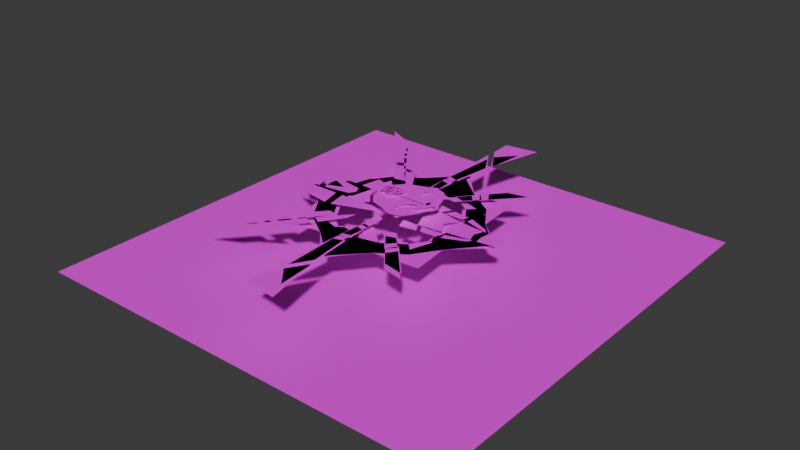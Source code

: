 # Source: company-logo.blend  (saved by Blender 4.2.66; exported with 4.5.12 LTS)
import bpy
from mathutils import Matrix  # noqa: F401  (used for matrix-valued properties, if any)

bpy.ops.wm.read_factory_settings(use_empty=True)
scene = bpy.context.scene
scene.name = 'Scene'

# ---- collections
col_collection = bpy.data.collections.new('Collection'); scene.collection.children.link(col_collection)

# ---- images (referenced by path relative to the original .blend; pixels are not part of the script)
import os
ASSET_DIR = os.environ.get("B2B_ASSET_DIR", "")  # directory of the original .blend (textures are referenced by path, not embedded)
HERE = os.path.dirname(os.path.abspath(__file__))  # packed textures are extracted next to this script under _unpacked/

def load_image(name, relpath, width, height, colorspace="sRGB"):
    """Load a texture the original file referenced (path relative to the .blend, or extracted next to this script)."""
    p = next((c for c in (os.path.join(HERE, relpath), os.path.join(ASSET_DIR, relpath)) if relpath and os.path.exists(c)), "")
    if p:
        img = bpy.data.images.load(p, check_existing=True)
        img.name = name
    else:  # same state as the original file: an image datablock whose file is absent (Cycles renders it pink)
        img = bpy.data.images.new(name, width, height)
        img.source = "FILE"
        img.filepath = "//" + (relpath or name)
    img.colorspace_settings.name = colorspace
    return img
img_companylogocoloratlas_png = load_image('CompanyLogoColorAtlas.png', 'CompanyLogoColorAtlas.png', 1024, 1024, 'sRGB')

# ---- materials (node trees are filled in below, after node groups)
mat_textureatlas = bpy.data.materials.new('TextureAtlas')

# ---- material node trees
mat_textureatlas.use_nodes = True; mat_textureatlas.node_tree.nodes.clear()
_N = mat_textureatlas.node_tree.nodes; _L = mat_textureatlas.node_tree.links
n0 = _N.new('ShaderNodeBsdfPrincipled'); n0.name = 'Principled BSDF'; n0.location = (10, 300)
n1 = _N.new('ShaderNodeOutputMaterial'); n1.name = 'Material Output'; n1.location = (300, 300)
n2 = _N.new('ShaderNodeTexImage'); n2.name = 'Image Texture'; n2.location = (-310, 333)
n2.image = img_companylogocoloratlas_png
_L.new(n0.outputs[0], n1.inputs[0])
_L.new(n2.outputs[0], n0.inputs[0])
n1.is_active_output = True

# ---- world
world_world = bpy.data.worlds.new('World'); scene.world = world_world
world_world.use_nodes = True; world_world.node_tree.nodes.clear()
_N = world_world.node_tree.nodes; _L = world_world.node_tree.links
n0 = _N.new('ShaderNodeOutputWorld'); n0.name = 'World Output'; n0.location = (300, 300)
n1 = _N.new('ShaderNodeBackground'); n1.name = 'Background'; n1.location = (10, 300)
n1.inputs[0].default_value = (0.05088, 0.05088, 0.05088, 1.0)
_L.new(n1.outputs[0], n0.inputs[0])
n0.is_active_output = True
world_world.color = (0.05088, 0.05088, 0.05088)
world_world.use_sun_shadow = False
world_world.sun_shadow_jitter_overblur = 0.0

# ---- meshes
me_plane = bpy.data.meshes.new('Plane')
me_plane.from_pydata([(0.66, -0.3453, 0.3146), (0.5638, -0.5683, 0.3146), (0.3534, -0.8813, 0.3146), (0.0, -1.0, 0.3146), (-0.4269, -0.822, 0.3146), (-0.7716, -0.7163, 0.3146), (-1.045, -0.3826, 0.3146), (-1.115, 0.007188, 0.3146), (0.2297, -0.6284, 0.3146), (0.1625, -0.7421, 0.3146), (-0.02155, -0.7891, 0.3146), (-0.1129, -0.6332, 0.3146), (-0.1111, -0.4735, 0.3146), (-0.02243, -0.323, 0.3146), (0.1118, -0.1949, 0.3146), (0.3147, -0.1254, 0.3146), (0.2713, -0.3885, 0.3146), (0.7124, 0.002716, 0.3146), (-0.1211, 0.003336, 0.3146), (-0.699, 0.001668, 0.3146), (0.3184, 0.005004, 0.3146), (0.7549, -0.1238, 0.2893), (0.6574, -0.06309, 0.2893), (0.6489, -0.2446, 0.2893), (0.7862, 0.001069, 0.2893), (0.6586, 0.002215, 0.2893), (-0.2531, -0.7293, 0.2259), (0.1713, -0.8993, 0.2259), (0.02289, -0.04009, 0.2259), (0.4689, -0.06816, 0.2259)], [], [(4, 11, 12, 5), (5, 12, 13, 6), (3, 10, 11, 4), (2, 9, 10, 3), (1, 8, 9, 2), (0, 16, 8, 1), (16, 0, 17, 15), (6, 13, 19, 7), (13, 14, 18, 19), (14, 15, 20, 18), (15, 17, 20), (23, 21, 24, 22), (22, 24, 25), (26, 27, 29, 28)])
_uv = me_plane.uv_layers.new(name='UVMap')
_uv.uv.foreach_set('vector', [0.01708, 0.9204, 0.01584, 0.9225, 0.01479, 0.9225, 0.01639, 0.9181, 0.01639, 0.9181, 0.01479, 0.9225, 0.01381, 0.923, 0.01421, 0.9164, 0.01824, 0.9232, 0.01686, 0.9231, 0.01584, 0.9225, 0.01708, 0.9204, 0.01746, 0.9255, 0.01655, 0.9243, 0.01686, 0.9231, 0.01824, 0.9232, 0.01541, 0.9269, 0.0158, 0.9247, 0.01655, 0.9243, 0.01746, 0.9255, 0.01395, 0.9275, 0.01423, 0.925, 0.0158, 0.9247, 0.01541, 0.9269, 0.01423, 0.925, 0.01395, 0.9275, 0.01167, 0.9279, 0.01251, 0.9253, 0.01421, 0.9164, 0.01381, 0.923, 0.01169, 0.9186, 0.01166, 0.9159, 0.01381, 0.923, 0.01297, 0.9239, 0.01167, 0.9224, 0.01169, 0.9186, 0.01297, 0.9239, 0.01251, 0.9253, 0.01166, 0.9253, 0.01167, 0.9224, 0.01251, 0.9253, 0.01167, 0.9279, 0.01166, 0.9253, 0.04829, 0.9231, 0.04684, 0.9198, 0.04701, 0.917, 0.04933, 0.9192, 0.04625, 0.9186, 0.04394, 0.9164, 0.04667, 0.9172, 0.1029, 0.9136, 0.1158, 0.9136, 0.1158, 0.9266, 0.1029, 0.9266])
me_plane.materials.append(mat_textureatlas)
me_plane.update()
me_plane_001 = bpy.data.meshes.new('Plane.001')
me_plane_001.from_pydata([(0.2773, -0.7839, 0.3146), (-0.1151, -1.08, 0.3146), (-0.5323, -1.157, 0.3146), (-0.92, -1.065, 0.3146), (0.1162, -0.6462, 0.3146), (-0.05756, -0.5964, 0.3146), (-0.2026, -0.432, 0.3146), (-0.2423, -0.2618, 0.3146), (-0.09406, 0.0799, 0.3146), (-0.5583, -0.7111, 0.3146)], [], [(1, 5, 6, 2), (2, 6, 7, 9, 3), (0, 4, 5, 1)])
_uv = me_plane_001.uv_layers.new(name='UVMap')
_uv.uv.foreach_set('vector', [0.08065, 0.9213, 0.07737, 0.9254, 0.075, 0.9256, 0.07804, 0.9175, 0.07804, 0.9175, 0.075, 0.9256, 0.07339, 0.9266, 0.07442, 0.9207, 0.07438, 0.9152, 0.08137, 0.9266, 0.07908, 0.9264, 0.07737, 0.9254, 0.08065, 0.9213])
me_plane_001.materials.append(mat_textureatlas)
me_plane_001.update()
me_plane_002 = bpy.data.meshes.new('Plane.002')
me_plane_002.from_pydata([(0.433, -0.5338, 0.3146), (0.3589, -1.02, 0.3146), (0.1136, -1.366, 0.3146), (-0.2279, -1.571, 0.3146), (0.2215, -0.5477, 0.3146), (0.06226, -0.6333, 0.3146), (-0.1564, -0.6169, 0.3146), (-0.3036, -0.5228, 0.3146), (-0.436, -0.1747, 0.3146), (-0.2161, -1.065, 0.3146)], [], [(1, 5, 6, 2), (2, 6, 7, 9, 3), (0, 4, 5, 1)])
_uv = me_plane_002.uv_layers.new(name='UVMap')
_uv.uv.foreach_set('vector', [0.08209, 0.92, 0.07895, 0.9247, 0.07642, 0.9251, 0.07894, 0.9161, 0.07894, 0.9161, 0.07642, 0.9251, 0.07479, 0.9263, 0.07535, 0.9199, 0.07479, 0.914, 0.08336, 0.9256, 0.08088, 0.9256, 0.07895, 0.9247, 0.08209, 0.92])
me_plane_002.materials.append(mat_textureatlas)
me_plane_002.update()
me_plane_003 = bpy.data.meshes.new('Plane.003')
me_plane_003.from_pydata([(0.2447, -0.5913, 0.3146), (0.003609, -0.4, 0.3146), (0.2614, -0.4815, 0.3146), (0.3446, -0.2983, 0.3146), (-0.436, -0.1747, 0.3146)], [], [(0, 2, 3, 1)])
_uv = me_plane_003.uv_layers.new(name='UVMap')
_uv.uv.foreach_set('vector', [0.04562, 0.8216, 0.04873, 0.8243, 0.05547, 0.8274, 0.04349, 0.8328])
me_plane_003.materials.append(mat_textureatlas)
me_plane_003.update()
me_plane_004 = bpy.data.meshes.new('Plane.004')
me_plane_004.from_pydata([(0.4833, 0.001389, 0.3684), (0.4291, -0.08779, 0.3684), (0.3776, 0.001813, 0.3684), (0.4, -0.07229, 0.3684)], [], [(1, 0, 2, 3)])
_uv = me_plane_004.uv_layers.new(name='UVMap')
_uv.uv.foreach_set('vector', [0.02358, 0.8905, 0.009597, 0.8989, 0.009597, 0.8824, 0.02117, 0.8859])
me_plane_004.materials.append(mat_textureatlas)
me_plane_004.update()
me_plane_005 = bpy.data.meshes.new('Plane.005')
me_plane_005.from_pydata([(-0.02262, -0.8207, 0.3146), (-0.7553, -0.8445, 0.3146), (-1.132, -0.649, 0.3146), (-1.382, -0.3391, 0.3146), (-0.06548, -0.6131, 0.3146), (-0.3693, -0.4816, 0.3146), (-0.3831, -0.2628, 0.3146), (-0.3102, -0.1041, 0.3146), (0.01647, 0.07503, 0.3146), (-0.8793, -0.2811, 0.3146)], [], [(1, 5, 6, 2), (2, 6, 7, 9, 3), (0, 4, 5, 1)])
_uv = me_plane_005.uv_layers.new(name='UVMap')
_uv.uv.foreach_set('vector', [0.08391, 0.9187, 0.08135, 0.923, 0.0793, 0.9233, 0.08135, 0.9157, 0.08135, 0.9157, 0.0793, 0.9233, 0.07799, 0.9243, 0.07847, 0.9187, 0.07799, 0.914, 0.08517, 0.9255, 0.08317, 0.9256, 0.08135, 0.923, 0.08391, 0.9187])
me_plane_005.materials.append(mat_textureatlas)
me_plane_005.update()
me_cylinder = bpy.data.meshes.new('Cylinder')
me_cylinder.from_pydata([(0.0, 1.0, 1.0), (0.3827, 0.9239, 1.0), (0.7071, 0.7071, 1.0), (0.9239, 0.3827, 1.0), (1.0, 0.0, 1.0), (0.9239, -0.3827, 1.0), (0.7071, -0.7071, 1.0), (0.3827, -0.9239, 1.0), (0.0, -1.0, 1.0), (-0.3827, -0.9239, 1.0), (-0.7071, -0.7071, 1.0), (-0.9239, -0.3827, 1.0), (-1.0, 0.0, 1.0), (-0.9239, 0.3827, 1.0), (-0.7071, 0.7071, 1.0), (-0.3827, 0.9239, 1.0), (0.2925, 0.7062, 1.0), (1.621e-09, 0.7644, 1.0), (0.5405, 0.5405, 1.0), (0.7062, 0.2925, 1.0), (0.7644, 1.621e-09, 1.0), (0.7062, -0.2925, 1.0), (0.5405, -0.5405, 1.0), (0.2925, -0.7062, 1.0), (1.621e-09, -0.7644, 1.0), (-0.2925, -0.7062, 1.0), (-0.5405, -0.5405, 1.0), (-0.7062, -0.2925, 1.0), (-0.7644, 1.621e-09, 1.0), (-0.7062, 0.2925, 1.0), (-0.5405, 0.5405, 1.0), (-0.2925, 0.7062, 1.0)], [], [(8, 7, 23, 24), (1, 0, 17, 16), (13, 12, 28, 29), (6, 5, 21, 22), (11, 10, 26, 27), (0, 15, 31, 17), (4, 3, 19, 20), (9, 8, 24, 25), (14, 13, 29, 30), (2, 1, 16, 18), (7, 6, 22, 23), (12, 11, 27, 28), (5, 4, 20, 21), (10, 9, 25, 26), (15, 14, 30, 31), (3, 2, 18, 19)])
_uv = me_cylinder.uv_layers.new(name='UVMap')
_uv.uv.foreach_set('vector', [0.06931, 0.7644, 0.06931, 0.761, 0.07135, 0.7614, 0.07135, 0.764, 0.08532, 0.7578, 0.08664, 0.761, 0.0846, 0.7614, 0.08359, 0.7589, 0.08288, 0.77, 0.0797, 0.7714, 0.07929, 0.7693, 0.08173, 0.7683, 0.07063, 0.7578, 0.07307, 0.7553, 0.07422, 0.7571, 0.07236, 0.7589, 0.07625, 0.7714, 0.07307, 0.77, 0.07422, 0.7683, 0.07666, 0.7693, 0.08664, 0.761, 0.08664, 0.7644, 0.0846, 0.764, 0.0846, 0.7614, 0.07625, 0.754, 0.0797, 0.754, 0.07929, 0.7561, 0.07666, 0.7561, 0.07063, 0.7676, 0.06931, 0.7644, 0.07135, 0.764, 0.07236, 0.7664, 0.08532, 0.7676, 0.08288, 0.77, 0.08173, 0.7683, 0.08359, 0.7664, 0.08288, 0.7553, 0.08532, 0.7578, 0.08359, 0.7589, 0.08173, 0.7571, 0.06931, 0.761, 0.07063, 0.7578, 0.07236, 0.7589, 0.07135, 0.7614, 0.0797, 0.7714, 0.07625, 0.7714, 0.07666, 0.7693, 0.07929, 0.7693, 0.07307, 0.7553, 0.07625, 0.754, 0.07666, 0.7561, 0.07422, 0.7571, 0.07307, 0.77, 0.07063, 0.7676, 0.07236, 0.7664, 0.07422, 0.7683, 0.08664, 0.7644, 0.08532, 0.7676, 0.08359, 0.7664, 0.0846, 0.764, 0.0797, 0.754, 0.08288, 0.7553, 0.08173, 0.7571, 0.07929, 0.7561])
me_cylinder.materials.append(mat_textureatlas)
me_cylinder.update()
me_cylinder_001 = bpy.data.meshes.new('Cylinder.001')
me_cylinder_001.from_pydata([(-0.06987, 1.308, 1.0), (0.3827, 0.9239, 1.0), (0.8757, 0.9745, 1.0), (0.9239, 0.3827, 1.0), (1.308, 0.06987, 1.0), (0.9239, -0.3827, 1.0), (0.9745, -0.8757, 1.0), (0.3827, -0.9239, 1.0), (0.06987, -1.308, 1.0), (-0.3827, -0.9239, 1.0), (-0.8757, -0.9745, 1.0), (-0.9239, -0.3827, 1.0), (-1.308, -0.06987, 1.0), (-0.9239, 0.3827, 1.0), (-0.9745, 0.8757, 1.0), (-0.3827, 0.9239, 1.0), (0.3071, 0.7414, 1.0), (0.1293, 0.9678, 1.0), (0.7758, 0.5929, 1.0), (0.7414, 0.3071, 1.0), (0.9678, -0.1293, 1.0), (0.7414, -0.3071, 1.0), (0.5929, -0.7758, 1.0), (0.3071, -0.7414, 1.0), (-0.1293, -0.9678, 1.0), (-0.3071, -0.7414, 1.0), (-0.7758, -0.5929, 1.0), (-0.7414, -0.3071, 1.0), (-0.9678, 0.1293, 1.0), (-0.7414, 0.3071, 1.0), (-0.5929, 0.7758, 1.0), (-0.3071, 0.7414, 1.0)], [], [(8, 7, 23, 24), (1, 0, 17, 16), (13, 12, 28, 29), (6, 5, 21, 22), (11, 10, 26, 27), (0, 15, 31, 17), (4, 3, 19, 20), (9, 8, 24, 25), (14, 13, 29, 30), (2, 1, 16, 18), (7, 6, 22, 23), (12, 11, 27, 28), (5, 4, 20, 21), (10, 9, 25, 26), (15, 14, 30, 31), (3, 2, 18, 19)])
_uv = me_cylinder_001.uv_layers.new(name='UVMap')
_uv.uv.foreach_set('vector', [0.08464, 0.7615, 0.08336, 0.7642, 0.08195, 0.7643, 0.08204, 0.7615, 0.07334, 0.769, 0.07008, 0.7675, 0.07268, 0.7676, 0.07429, 0.768, 0.07289, 0.7605, 0.07435, 0.7573, 0.0743, 0.7599, 0.07394, 0.7615, 0.08464, 0.7675, 0.08183, 0.7686, 0.08078, 0.7676, 0.08283, 0.7657, 0.07704, 0.7585, 0.08038, 0.7573, 0.07851, 0.7591, 0.07712, 0.7599, 0.07008, 0.7675, 0.07136, 0.7649, 0.07277, 0.7648, 0.07268, 0.7676, 0.08038, 0.7718, 0.07768, 0.7705, 0.07761, 0.7691, 0.08042, 0.7692, 0.08138, 0.7601, 0.08464, 0.7615, 0.08204, 0.7615, 0.08043, 0.7611, 0.07008, 0.7615, 0.07289, 0.7605, 0.07394, 0.7615, 0.07189, 0.7634, 0.07435, 0.7718, 0.07334, 0.769, 0.07429, 0.768, 0.07621, 0.77, 0.08336, 0.7642, 0.08464, 0.7675, 0.08283, 0.7657, 0.08195, 0.7643, 0.07435, 0.7573, 0.07704, 0.7585, 0.07712, 0.7599, 0.0743, 0.7599, 0.08183, 0.7686, 0.08038, 0.7718, 0.08042, 0.7692, 0.08078, 0.7676, 0.08038, 0.7573, 0.08138, 0.7601, 0.08043, 0.7611, 0.07851, 0.7591, 0.07136, 0.7649, 0.07008, 0.7615, 0.07189, 0.7634, 0.07277, 0.7648, 0.07768, 0.7705, 0.07435, 0.7718, 0.07621, 0.77, 0.07761, 0.7691])
me_cylinder_001.materials.append(mat_textureatlas)
me_cylinder_001.update()
me_plane_006 = bpy.data.meshes.new('Plane.006')
me_plane_006.from_pydata([(-1.0, -1.0, 0.0), (1.0, -1.0, 0.0), (-1.0, 1.0, 0.0), (1.0, 1.0, 0.0)], [], [(0, 1, 3, 2)])
_uv = me_plane_006.uv_layers.new(name='UVMap')
_uv.uv.foreach_set('vector', [0.00814, 0.9766, 0.02094, 0.9766, 0.02094, 0.9894, 0.00814, 0.9894])
me_plane_006.materials.append(mat_textureatlas)
me_plane_006.update()
me_cylinder_002 = bpy.data.meshes.new('Cylinder.002')
me_cylinder_002.from_pydata([(-0.06834, -0.7985, 1.0), (-0.08907, -1.577, 1.0), (-0.06979, -0.884, 1.0), (0.04007, -0.586, 1.0), (0.1076, -1.277, 1.0), (-0.06665, -0.556, 1.0), (0.0599, -0.8374, 1.0), (0.05291, -0.7707, 1.0), (0.425, -0.7307, 1.0), (0.662, -1.013, 1.0), (0.4797, -0.7965, 1.0), (0.3729, -0.5029, 1.0), (0.8905, -1.059, 1.0), (0.266, -0.5393, 1.0), (0.5506, -0.6854, 1.0), (0.5051, -0.6387, 1.0), (-0.9036, 0.00177, 1.0), (-1.342, 0.001482, 1.0), (-0.9892, 0.002175, 1.0), (-0.6009, -0.07375, 1.0), (-1.193, -0.1341, 1.0), (-0.5602, 0.001748, 1.0), (-0.9496, -0.1235, 1.0), (-0.8846, -0.1187, 1.0), (0.964, 0.00177, 1.0), (0.5957, 0.001482, 1.0), (0.8784, 0.002174, 1.0), (1.166, -0.06855, 1.0), (0.6713, -0.1274, 1.0), (1.213, 0.0005934, 1.0), (0.9137, -0.1023, 1.0), (0.9783, -0.0937, 1.0), (-0.6884, -0.733, 1.0), (-0.9227, -1.017, 1.0), (-0.7432, -0.7988, 1.0), (-0.3533, -0.5045, 1.0), (-0.768, -1.043, 1.0), (-0.4761, -0.4758, 1.0), (-0.6211, -0.8483, 1.0), (-0.5834, -0.7951, 1.0), (-0.06417, -0.4958, 1.0), (0.03265, -0.2961, 1.0), (-0.05994, -0.247, 1.0), (0.03856, -0.52, 1.0), (0.5355, -0.001457, 1.0), (0.6143, -0.137, 1.0), (0.2856, 1.246e-05, 1.0), (0.3571, -0.1782, 1.0), (-0.09602, -1.918, 1.0), (-0.08688, -1.683, 1.0), (0.2671, -1.968, 1.0), (0.1176, -1.356, 1.0), (-1.284, -1.448, 1.0), (-0.9687, -1.081, 1.0), (-0.9943, -1.309, 1.0), (-0.8104, -1.105, 1.0)], [], [(1, 4, 6, 2), (0, 7, 3, 5), (9, 12, 14, 10), (8, 15, 11, 13), (17, 20, 22, 18), (16, 23, 19, 21), (25, 28, 30, 26), (24, 31, 27, 29), (33, 36, 38, 34), (32, 39, 35, 37), (40, 43, 41, 42), (45, 44, 46, 47), (48, 50, 51, 49), (52, 54, 55, 53)])
_uv = me_cylinder_002.uv_layers.new(name='UVMap')
_uv.uv.foreach_set('vector', [0.07117, 0.6965, 0.07444, 0.7018, 0.0734, 0.7094, 0.07117, 0.7085, 0.07917, 0.7077, 0.08127, 0.7082, 0.08103, 0.7114, 0.07917, 0.7119, 0.07916, 0.708, 0.07681, 0.7067, 0.07698, 0.7024, 0.07916, 0.7031, 0.08243, 0.7068, 0.08452, 0.7071, 0.08426, 0.7104, 0.08243, 0.7111, 0.07445, 0.6965, 0.0768, 0.699, 0.07663, 0.7033, 0.07445, 0.7026, 0.07681, 0.6965, 0.0789, 0.6968, 0.07812, 0.7017, 0.07681, 0.7024, 0.0768, 0.7089, 0.07445, 0.7075, 0.07462, 0.7033, 0.0768, 0.704, 0.08243, 0.7024, 0.08452, 0.7028, 0.08426, 0.706, 0.08243, 0.7067, 0.07891, 0.6965, 0.08126, 0.6978, 0.08109, 0.702, 0.07891, 0.7014, 0.06908, 0.6965, 0.07117, 0.6968, 0.07104, 0.7032, 0.06908, 0.7022, 0.08127, 0.6969, 0.08306, 0.6965, 0.08289, 0.7003, 0.08127, 0.7012, 0.08242, 0.7077, 0.07988, 0.7067, 0.07917, 0.7024, 0.08242, 0.7032, 0.07117, 0.7021, 0.07416, 0.7038, 0.0734, 0.7094, 0.07117, 0.7085, 0.07891, 0.6965, 0.08118, 0.6998, 0.08109, 0.702, 0.07891, 0.7014])
me_cylinder_002.materials.append(mat_textureatlas)
me_cylinder_002.update()
me_plane_007 = bpy.data.meshes.new('Plane.007')
me_plane_007.from_pydata([(0.6213, -0.3144, 0.3146), (0.5638, -0.5683, 0.3146), (0.3534, -0.8813, 0.3146), (0.0, -1.0, 0.3146), (-0.4269, -0.822, 0.3146), (-0.7716, -0.7163, 0.3146), (-1.045, -0.3826, 0.3146), (-1.115, 0.007188, 0.3146), (0.3012, -0.6168, 0.3146), (0.1625, -0.7421, 0.3146), (-0.02155, -0.7891, 0.3146), (-0.2869, -0.6332, 0.3146), (-0.3006, -0.3981, 0.3146), (-0.2139, -0.2263, 0.3146), (-0.04868, -0.1349, 0.3146), (0.2853, -0.08615, 0.3146), (0.3428, -0.3769, 0.3146), (0.7124, 0.002716, 0.3146), (-0.1211, 0.003336, 0.3146), (-0.699, 0.001668, 0.3146), (0.3184, 0.005004, 0.3146), (0.7097, -0.1199, 0.3146), (0.6269, -0.05923, 0.3146), (0.6164, -0.291, 0.3146), (0.741, 0.004936, 0.3146), (0.6281, 0.006083, 0.3146), (0.7316, -0.6236, 0.3158), (1.062, -0.5948, 0.3158), (0.7841, -0.4446, 0.3158), (1.085, -0.4945, 0.3158), (0.8608, -0.3181, 0.3158), (1.134, -0.2687, 0.3158), (0.8857, -0.104, 0.3158), (1.141, -0.1619, 0.3158)], [], [(4, 11, 12, 5), (5, 12, 13, 6), (3, 10, 11, 4), (2, 9, 10, 3), (1, 8, 9, 2), (0, 16, 8, 1), (16, 0, 17, 15), (6, 13, 19, 7), (13, 14, 18, 19), (14, 15, 20, 18), (15, 17, 20), (23, 21, 24, 22), (22, 24, 25), (26, 27, 29, 28), (30, 31, 33, 32)])
_uv = me_plane_007.uv_layers.new(name='UVMap')
_uv.uv.foreach_set('vector', [0.02071, 0.2943, 0.01915, 0.2954, 0.01721, 0.2953, 0.01985, 0.2914, 0.01985, 0.2914, 0.01721, 0.2953, 0.01579, 0.296, 0.01709, 0.2892, 0.02218, 0.2978, 0.02044, 0.2976, 0.01915, 0.2954, 0.02071, 0.2943, 0.02119, 0.3007, 0.02005, 0.2992, 0.02044, 0.2976, 0.02218, 0.2978, 0.01861, 0.3025, 0.01901, 0.3003, 0.02005, 0.2992, 0.02119, 0.3007, 0.01651, 0.3029, 0.01703, 0.3006, 0.01901, 0.3003, 0.01861, 0.3025, 0.01703, 0.3006, 0.01651, 0.3029, 0.01389, 0.3037, 0.01463, 0.3002, 0.01709, 0.2892, 0.01579, 0.296, 0.01391, 0.292, 0.01387, 0.2886, 0.01579, 0.296, 0.01503, 0.2974, 0.01389, 0.2968, 0.01391, 0.292, 0.01503, 0.2974, 0.01463, 0.3002, 0.01387, 0.3004, 0.01389, 0.2968, 0.01463, 0.3002, 0.01389, 0.3037, 0.01387, 0.3004, 0.01452, 0.2944, 0.01584, 0.2971, 0.01624, 0.299, 0.01454, 0.2979, 0.01454, 0.2979, 0.01624, 0.299, 0.01452, 0.2989, 0.01734, 0.2894, 0.01608, 0.2943, 0.01452, 0.2944, 0.01452, 0.2898, 0.01452, 0.303, 0.01575, 0.299, 0.01737, 0.2991, 0.0178, 0.303])
me_plane_007.materials.append(mat_textureatlas)
me_plane_007.update()
me_plane_008 = bpy.data.meshes.new('Plane.008')
me_plane_008.from_pydata([(-0.02262, -0.8207, 0.3146), (-0.7553, -0.8445, 0.3146), (-1.132, -0.649, 0.3146), (-1.382, -0.3391, 0.3146), (-0.06548, -0.6131, 0.3146), (-0.3693, -0.4816, 0.3146), (-0.3831, -0.2628, 0.3146), (-0.3102, -0.1041, 0.3146), (0.01647, 0.07503, 0.3146), (-0.8793, -0.2811, 0.3146)], [], [(1, 5, 6, 2), (2, 6, 7, 9, 3), (0, 4, 5, 1)])
_uv = me_plane_008.uv_layers.new(name='UVMap')
_uv.uv.foreach_set('vector', [0.08042, 0.9207, 0.07759, 0.9255, 0.07534, 0.9258, 0.07759, 0.9173, 0.07759, 0.9173, 0.07534, 0.9258, 0.07388, 0.9269, 0.07442, 0.9207, 0.07388, 0.9155, 0.08181, 0.9282, 0.07961, 0.9283, 0.07759, 0.9255, 0.08042, 0.9207])
me_plane_008.materials.append(mat_textureatlas)
me_plane_008.update()
me_plane_010 = bpy.data.meshes.new('Plane.010')
me_plane_010.from_pydata([(0.1033, -0.1712, 0.2887), (0.21, -0.1924, 0.2887), (0.3005, -0.2528, 0.2887), (0.3609, -0.3433, 0.2887), (0.3821, -0.45, 0.2887), (0.3609, -0.5567, 0.2887), (0.3005, -0.6471, 0.2887), (0.21, -0.7076, 0.2887), (0.1033, -0.7288, 0.2887), (-0.003382, -0.7076, 0.2887), (-0.09383, -0.6471, 0.2887), (-0.1543, -0.5567, 0.2887), (-0.1755, -0.45, 0.2887), (-0.1543, -0.3433, 0.2887), (-0.09383, -0.2528, 0.2887), (-0.003382, -0.1924, 0.2887), (0.1033, -0.3142, 0.2952), (0.1553, -0.3246, 0.2952), (0.1993, -0.354, 0.2952), (0.2287, -0.398, 0.2952), (0.239, -0.45, 0.2952), (0.2287, -0.5019, 0.2952), (0.1993, -0.546, 0.2952), (0.1553, -0.5754, 0.2952), (0.1033, -0.5857, 0.2952), (0.05137, -0.5754, 0.2952), (0.007336, -0.546, 0.2952), (-0.02209, -0.5019, 0.2952), (-0.03242, -0.45, 0.2952), (-0.02209, -0.398, 0.2952), (0.007336, -0.354, 0.2952), (0.05137, -0.3246, 0.2952)], [], [(1, 0, 15, 14, 13, 12, 11, 10, 9, 8, 7, 6, 5, 4, 3, 2), (17, 16, 31, 30, 29, 28, 27, 26, 25, 24, 23, 22, 21, 20, 19, 18)])
_uv = me_plane_010.uv_layers.new(name='UVMap')
_uv.uv.foreach_set('vector', [0.05208, 0.9961, 0.04755, 0.997, 0.04302, 0.9961, 0.03918, 0.9935, 0.03661, 0.9897, 0.03571, 0.9852, 0.03661, 0.9806, 0.03918, 0.9768, 0.04302, 0.9742, 0.04755, 0.9733, 0.05208, 0.9742, 0.05592, 0.9768, 0.05849, 0.9806, 0.05939, 0.9852, 0.05849, 0.9897, 0.05592, 0.9935, 0.05064, 0.8062, 0.04692, 0.8069, 0.0432, 0.8062, 0.04005, 0.8041, 0.03794, 0.8009, 0.0372, 0.7972, 0.03794, 0.7935, 0.04005, 0.7903, 0.0432, 0.7882, 0.04692, 0.7875, 0.05064, 0.7882, 0.0538, 0.7903, 0.0559, 0.7935, 0.05664, 0.7972, 0.0559, 0.8009, 0.0538, 0.8041])
me_plane_010.materials.append(mat_textureatlas)
me_plane_010.update()
me_cylinder_003 = bpy.data.meshes.new('Cylinder.003')
me_cylinder_003.from_pydata([(0.0, 1.335, 1.0), (0.3827, 0.9239, 1.0), (0.9239, 0.3827, 1.0), (1.335, 0.0, 1.0), (0.9239, -0.3827, 1.0), (0.3827, -0.9239, 1.0), (0.0, -1.335, 1.0), (-0.3827, -0.9239, 1.0), (-0.9239, -0.3827, 1.0), (-1.335, 0.0, 1.0), (-0.9239, 0.3827, 1.0), (-0.3827, 0.9239, 1.0), (0.2925, 0.7062, 1.0), (9.646e-10, 0.4549, 1.0), (0.7062, 0.2925, 1.0), (0.4549, 1.114e-09, 1.0), (0.7062, -0.2925, 1.0), (0.2925, -0.7062, 1.0), (9.646e-10, -0.4549, 1.0), (-0.2925, -0.7062, 1.0), (-0.7062, -0.2925, 1.0), (-0.4549, 1.114e-09, 1.0), (-0.7062, 0.2925, 1.0), (-0.2925, 0.7062, 1.0)], [], [(6, 5, 17, 18), (1, 0, 13, 12), (10, 9, 21, 22), (0, 11, 23, 13), (3, 2, 14, 15), (7, 6, 18, 19), (9, 8, 20, 21), (4, 3, 15, 16)])
_uv = me_cylinder_003.uv_layers.new(name='UVMap')
_uv.uv.foreach_set('vector', [0.06931, 0.7644, 0.06931, 0.761, 0.07135, 0.7614, 0.07135, 0.764, 0.08532, 0.7578, 0.08664, 0.761, 0.0846, 0.7614, 0.08359, 0.7589, 0.08288, 0.77, 0.0797, 0.7714, 0.07929, 0.7693, 0.08173, 0.7683, 0.08664, 0.761, 0.08664, 0.7644, 0.0846, 0.764, 0.0846, 0.7614, 0.07625, 0.754, 0.0797, 0.754, 0.07929, 0.7561, 0.07666, 0.7561, 0.07063, 0.7676, 0.06931, 0.7644, 0.07135, 0.764, 0.07236, 0.7664, 0.0797, 0.7714, 0.07625, 0.7714, 0.07666, 0.7693, 0.07929, 0.7693, 0.07307, 0.7553, 0.07625, 0.754, 0.07666, 0.7561, 0.07422, 0.7571])
me_cylinder_003.materials.append(mat_textureatlas)
me_cylinder_003.update()
me_plane_009 = bpy.data.meshes.new('Plane.009')
me_plane_009.from_pydata([(0.2515, -0.704, 0.3146), (0.0001956, -0.3744, 0.3146), (0.2614, -0.4815, 0.3146), (0.3821, -0.2556, 0.3146), (-0.436, -0.1747, 0.3146), (-0.2091, -0.5351, 0.3146), (-0.3008, -0.3737, 0.3146)], [], [(0, 2, 3, 1), (0, 1, 6, 5)])
_uv = me_plane_009.uv_layers.new(name='UVMap')
_uv.uv.foreach_set('vector', [0.04562, 0.8216, 0.04873, 0.8243, 0.05547, 0.8274, 0.04349, 0.8328, 0.04562, 0.8216, 0.04349, 0.8328, 0.04349, 0.8328, 0.04562, 0.8216])
me_plane_009.materials.append(mat_textureatlas)
me_plane_009.update()
me_plane_011 = bpy.data.meshes.new('Plane.011')
me_plane_011.from_pydata([(0.2737, -0.8783, 0.3146), (0.1061, -0.463, 0.3146), (0.2614, -0.4815, 0.3146), (0.3821, -0.2556, 0.3146), (-0.436, -0.1747, 0.3146), (0.3607, -1.05, 0.3146), (0.1575, -0.9045, 0.3146)], [], [(0, 2, 3, 1), (0, 1, 6, 5)])
_uv = me_plane_011.uv_layers.new(name='UVMap')
_uv.uv.foreach_set('vector', [0.04562, 0.8216, 0.04873, 0.8243, 0.05547, 0.8274, 0.04349, 0.8328, 0.04562, 0.8216, 0.04349, 0.8328, 0.04349, 0.8328, 0.04562, 0.8216])
me_plane_011.materials.append(mat_textureatlas)
me_plane_011.update()
me_cylinder_004 = bpy.data.meshes.new('Cylinder.004')
me_cylinder_004.from_pydata([(-0.0661, -0.7492, 1.0), (-0.03119, -1.479, 1.0), (-0.06715, -0.8105, 1.0), (0.03239, -0.49, 1.0), (0.08884, -1.278, 1.0), (-0.04406, -0.4686, 1.0), (0.02577, -0.777, 1.0), (0.02075, -0.7293, 1.0), (0.3722, -0.6553, 1.0), (0.607, -0.9346, 1.0), (0.4264, -0.7205, 1.0), (0.3206, -0.4296, 1.0), (0.8334, -0.9805, 1.0), (0.2127, -0.458, 1.0), (0.4966, -0.6104, 1.0), (0.4515, -0.5642, 1.0), (-0.6176, -0.1472, 1.0), (-1.287, -0.1574, 1.0), (-0.7019, -0.1468, 1.0), (-0.06849, -0.1856, 1.0), (-0.912, -0.3279, 1.0), (-0.03927, -0.1315, 1.0), (-0.6441, -0.3714, 1.0), (-0.5754, -0.3644, 1.0), (0.6734, -0.1759, 1.0), (0.4096, -0.1761, 1.0), (0.6121, -0.1756, 1.0), (0.9088, -0.1477, 1.0), (0.4638, -0.2684, 1.0), (0.9422, -0.09816, 1.0), (0.6374, -0.2505, 1.0), (0.6837, -0.2443, 1.0), (-0.4999, -0.6655, 1.0), (-0.7265, -0.9403, 1.0), (-0.5529, -0.7291, 1.0), (-0.2441, -0.491, 1.0), (-0.5768, -0.965, 1.0), (-0.2263, -0.3703, 1.0), (-0.4348, -0.777, 1.0), (-0.3983, -0.7255, 1.0), (0.3665, -0.1782, 1.0), (0.4229, -0.2753, 1.0), (0.1875, -0.1771, 1.0), (0.2387, -0.3048, 1.0), (-0.01388, -1.557, 1.0), (0.1635, -1.763, 1.0), (0.1222, -1.324, 1.0), (-0.8939, -1.199, 1.0), (-0.7725, -0.9971, 1.0), (-0.6148, -1.021, 1.0), (-0.7284, 0.001501, 1.0), (-0.9078, -0.07469, 1.0), (-1.001, -0.004037, 1.0)], [], [(1, 4, 6, 2), (0, 7, 3, 5), (9, 12, 14, 10), (8, 15, 11, 13), (17, 20, 22, 18), (16, 23, 19, 21), (25, 28, 30, 26), (24, 31, 27, 29), (33, 36, 38, 34), (32, 39, 35, 37), (41, 40, 42, 43), (46, 45, 44), (48, 47, 49), (51, 50, 52)])
_uv = me_cylinder_004.uv_layers.new(name='UVMap')
_uv.uv.foreach_set('vector', [0.01283, 0.6369, 0.01455, 0.6397, 0.014, 0.6437, 0.01283, 0.6432, 0.01892, 0.644, 0.02003, 0.6443, 0.0199, 0.646, 0.01892, 0.6462, 0.01456, 0.6386, 0.01583, 0.6369, 0.01583, 0.6415, 0.01466, 0.6412, 0.01781, 0.644, 0.01892, 0.6442, 0.01878, 0.6459, 0.01781, 0.6463, 0.01793, 0.6407, 0.01624, 0.6394, 0.01583, 0.6369, 0.01793, 0.6374, 0.01282, 0.6449, 0.01076, 0.6449, 0.01124, 0.6374, 0.01185, 0.6369, 0.02037, 0.6398, 0.01919, 0.6391, 0.01941, 0.6369, 0.02037, 0.6372, 0.01583, 0.6409, 0.01669, 0.6407, 0.01669, 0.6438, 0.01627, 0.6444, 0.01793, 0.6369, 0.01918, 0.6376, 0.01909, 0.6398, 0.01793, 0.6395, 0.01669, 0.6407, 0.0178, 0.6408, 0.0178, 0.6442, 0.01676, 0.6437, 0.01454, 0.6465, 0.0132, 0.646, 0.01283, 0.6437, 0.01454, 0.6441, 0.01967, 0.6407, 0.01967, 0.644, 0.01781, 0.6437, 0.01555, 0.6427, 0.01456, 0.6447, 0.01456, 0.6415, 0.01555, 0.6427, 0.01456, 0.6447, 0.01456, 0.6415])
me_cylinder_004.materials.append(mat_textureatlas)
me_cylinder_004.update()
me_plane_012 = bpy.data.meshes.new('Plane.012')
me_plane_012.from_pydata([(1.164, -0.2311, 0.3146), (-1.4, -0.3826, 0.3146), (-1.47, 0.007188, 0.3146), (-0.9655, -0.8359, 0.3146), (0.8189, -0.2432, 0.3146), (1.403, -0.01655, 0.3146), (0.5325, -0.009654, 0.3146), (0.3386, -0.01417, 0.3146), (0.3839, -0.443, 0.3146), (-1.054, 0.001668, 0.3146), (0.1258, -0.01135, 0.3146), (0.1616, -0.2109, 0.3146), (-0.2518, -0.2451, 0.3146), (-0.2965, 0.004307, 0.3146), (0.02613, -0.5353, 0.3146), (-0.03052, 0.0007749, 0.3146), (-0.4679, -0.003891, 0.3146), (-0.3971, -0.674, 0.3146), (-0.8004, 0.0005245, 0.3146), (-0.7445, -0.3113, 0.3146)], [], [(1, 3, 9, 2), (0, 5, 6, 4), (11, 8, 7, 10), (12, 14, 15, 13), (19, 17, 16, 18)])
_uv = me_plane_012.uv_layers.new(name='UVMap')
_uv.uv.foreach_set('vector', [0.01709, 0.2892, 0.01579, 0.296, 0.01391, 0.292, 0.01387, 0.2886, 0.01709, 0.2892, 0.01579, 0.296, 0.01391, 0.292, 0.01387, 0.2886, 0.01709, 0.2892, 0.01579, 0.296, 0.01391, 0.292, 0.01387, 0.2886, 0.01709, 0.2892, 0.01579, 0.296, 0.01391, 0.292, 0.01387, 0.2886, 0.01709, 0.2892, 0.01579, 0.296, 0.01391, 0.292, 0.01387, 0.2886])
me_plane_012.materials.append(mat_textureatlas)
me_plane_012.update()
me_plane_014 = bpy.data.meshes.new('Plane.014')
me_plane_014.from_pydata([(0.66, -0.3453, 0.3146), (0.5638, -0.5683, 0.3146), (0.3534, -0.8813, 0.3146), (0.0, -1.0, 0.3146), (-0.4269, -0.822, 0.3146), (-0.7716, -0.7163, 0.3146), (-1.045, -0.3826, 0.3146), (-1.115, 0.007188, 0.3146), (0.2595, -0.6159, 0.3146), (0.1625, -0.7421, 0.3146), (-0.02155, -0.7891, 0.3146), (-0.1939, -0.6438, 0.3146), (-0.1921, -0.4842, 0.3146), (-0.1034, -0.3336, 0.3146), (0.03082, -0.2055, 0.3146), (0.3147, -0.1254, 0.3146), (0.3011, -0.3761, 0.3146), (0.7124, 0.002716, 0.3146), (-0.1211, 0.003336, 0.3146), (-0.699, 0.001668, 0.3146), (0.3184, 0.005004, 0.3146), (0.7549, -0.1238, 0.2893), (0.6574, -0.06309, 0.2893), (0.6489, -0.2446, 0.2893), (0.7862, 0.001069, 0.2893), (0.6586, 0.002215, 0.2893), (-0.3627, -0.7119, 0.2259), (0.1713, -0.8993, 0.2259), (-0.08665, -0.02266, 0.2259), (0.4689, -0.06816, 0.2259)], [], [(4, 11, 12, 5), (5, 12, 13, 6), (3, 10, 11, 4), (2, 9, 10, 3), (1, 8, 9, 2), (0, 16, 8, 1), (16, 0, 17, 15), (6, 13, 19, 7), (13, 14, 18, 19), (14, 15, 20, 18), (15, 17, 20), (23, 21, 24, 22), (22, 24, 25), (26, 27, 29, 28)])
_uv = me_plane_014.uv_layers.new(name='UVMap')
_uv.uv.foreach_set('vector', [0.01708, 0.9204, 0.01584, 0.9225, 0.01479, 0.9225, 0.01639, 0.9181, 0.01639, 0.9181, 0.01479, 0.9225, 0.01381, 0.923, 0.01421, 0.9164, 0.01824, 0.9232, 0.01686, 0.9231, 0.01584, 0.9225, 0.01708, 0.9204, 0.01746, 0.9255, 0.01655, 0.9243, 0.01686, 0.9231, 0.01824, 0.9232, 0.01541, 0.9269, 0.0158, 0.9247, 0.01655, 0.9243, 0.01746, 0.9255, 0.01395, 0.9275, 0.01423, 0.925, 0.0158, 0.9247, 0.01541, 0.9269, 0.01423, 0.925, 0.01395, 0.9275, 0.01167, 0.9279, 0.01251, 0.9253, 0.01421, 0.9164, 0.01381, 0.923, 0.01169, 0.9186, 0.01166, 0.9159, 0.01381, 0.923, 0.01297, 0.9239, 0.01167, 0.9224, 0.01169, 0.9186, 0.01297, 0.9239, 0.01251, 0.9253, 0.01166, 0.9253, 0.01167, 0.9224, 0.01251, 0.9253, 0.01167, 0.9279, 0.01166, 0.9253, 0.04829, 0.9231, 0.04684, 0.9198, 0.04701, 0.917, 0.04933, 0.9192, 0.04625, 0.9186, 0.04394, 0.9164, 0.04667, 0.9172, 0.1029, 0.9136, 0.1158, 0.9136, 0.1158, 0.9266, 0.1029, 0.9266])
me_plane_014.materials.append(mat_textureatlas)
me_plane_014.update()
me_plane_013 = bpy.data.meshes.new('Plane.013')
me_plane_013.from_pydata([(0.5082, -0.002162, 0.3684), (0.3782, -0.198, 0.3684), (0.3776, 0.001813, 0.3684), (0.3491, -0.1825, 0.3684)], [], [(1, 0, 2, 3)])
_uv = me_plane_013.uv_layers.new(name='UVMap')
_uv.uv.foreach_set('vector', [0.02358, 0.8905, 0.009597, 0.8989, 0.009597, 0.8824, 0.02117, 0.8859])
me_plane_013.materials.append(mat_textureatlas)
me_plane_013.update()
me_plane_015 = bpy.data.meshes.new('Plane.015')
me_plane_015.from_pydata([(0.143, -0.7742, 0.3146), (-0.3688, -0.9317, 0.3146), (-0.6667, -0.742, 0.3146), (-0.8357, -0.5106, 0.3146), (-0.06548, -0.6131, 0.3146), (-0.3693, -0.4816, 0.3146), (-0.3831, -0.2628, 0.3146), (-0.3102, -0.1041, 0.3146), (0.01647, 0.07503, 0.3146), (-0.6613, -0.1068, 0.3146)], [], [(1, 5, 6, 2), (2, 6, 7, 9, 3), (0, 4, 5, 1)])
_uv = me_plane_015.uv_layers.new(name='UVMap')
_uv.uv.foreach_set('vector', [0.08042, 0.9207, 0.07759, 0.9255, 0.07534, 0.9258, 0.07759, 0.9173, 0.07759, 0.9173, 0.07534, 0.9258, 0.07388, 0.9269, 0.07442, 0.9207, 0.07388, 0.9155, 0.08181, 0.9282, 0.07961, 0.9283, 0.07759, 0.9255, 0.08042, 0.9207])
me_plane_015.materials.append(mat_textureatlas)
me_plane_015.update()
me_cylinder_005 = bpy.data.meshes.new('Cylinder.005')
me_cylinder_005.from_pydata([(-0.02212, 0.9815, 1.0), (0.3961, 0.8984, 1.0), (0.6784, 0.7097, 1.0), (0.9153, 0.3552, 1.0), (0.9815, 0.02212, 1.0), (0.8984, -0.3961, 1.0), (0.7097, -0.6784, 1.0), (0.3552, -0.9153, 1.0), (0.02212, -0.9815, 1.0), (-0.3961, -0.8984, 1.0), (-0.6784, -0.7097, 1.0), (-0.9153, -0.3552, 1.0), (-0.9815, -0.02212, 1.0), (-0.8984, 0.3961, 1.0), (-0.7097, 0.6784, 1.0), (-0.3552, 0.9153, 1.0), (0.2975, 0.6605, 1.0), (-0.02212, 0.7241, 1.0), (0.4964, 0.5277, 1.0), (0.6774, 0.2567, 1.0), (0.7241, 0.02212, 1.0), (0.6605, -0.2975, 1.0), (0.5277, -0.4964, 1.0), (0.2567, -0.6774, 1.0), (0.02212, -0.7241, 1.0), (-0.2975, -0.6605, 1.0), (-0.4964, -0.5277, 1.0), (-0.6774, -0.2567, 1.0), (-0.7241, -0.02212, 1.0), (-0.6605, 0.2975, 1.0), (-0.5277, 0.4964, 1.0), (-0.2567, 0.6774, 1.0)], [], [(1, 0, 17, 16), (13, 12, 28, 29), (11, 10, 26, 27), (9, 8, 24, 25), (7, 6, 22, 23), (5, 4, 20, 21), (15, 14, 30, 31), (3, 2, 18, 19)])
_uv = me_cylinder_005.uv_layers.new(name='UVMap')
_uv.uv.foreach_set('vector', [0.08532, 0.7578, 0.08664, 0.761, 0.0846, 0.7614, 0.08359, 0.7589, 0.08288, 0.77, 0.0797, 0.7714, 0.07929, 0.7693, 0.08173, 0.7683, 0.07625, 0.7714, 0.07307, 0.77, 0.07422, 0.7683, 0.07666, 0.7693, 0.07063, 0.7676, 0.06931, 0.7644, 0.07135, 0.764, 0.07236, 0.7664, 0.06931, 0.761, 0.07063, 0.7578, 0.07236, 0.7589, 0.07135, 0.7614, 0.07307, 0.7553, 0.07625, 0.754, 0.07666, 0.7561, 0.07422, 0.7571, 0.08664, 0.7644, 0.08532, 0.7676, 0.08359, 0.7664, 0.0846, 0.764, 0.0797, 0.754, 0.08288, 0.7553, 0.08173, 0.7571, 0.07929, 0.7561])
me_cylinder_005.materials.append(mat_textureatlas)
me_cylinder_005.update()

# ---- objects
ob_head_v_0 = bpy.data.objects.new('Head.v.0', me_plane)
ob_quantumcat = bpy.data.objects.new('QuantumCat', None)
ob_ears_v0 = bpy.data.objects.new('Ears.v0', me_plane_001)
ob_ears = bpy.data.objects.new('Ears', None)
ob_ears_v0_001 = bpy.data.objects.new('Ears.v0.001', me_plane_002)
ob_eyebrows = bpy.data.objects.new('Eyebrows', None)
ob_eyebrows_v_0 = bpy.data.objects.new('Eyebrows.v.0', me_plane_003)
ob_nose_v_0 = bpy.data.objects.new('Nose.v.0', me_plane_004)
ob_ears_v0_002 = bpy.data.objects.new('Ears.v0.002', me_plane_005)
ob_head = bpy.data.objects.new('Head', None)
ob_nose = bpy.data.objects.new('Nose', None)
ob_propsroto = bpy.data.objects.new('PropsRoto', None)
ob_cylinder = bpy.data.objects.new('Cylinder', me_cylinder)
ob_cylinder_001 = bpy.data.objects.new('Cylinder.001', me_cylinder_001)
ob_bgplane = bpy.data.objects.new('BgPlane', me_plane_006)
ob_headcontainer = bpy.data.objects.new('HeadContainer', None)
ob_propsabove = bpy.data.objects.new('PropsAbove', None)
ob_cylinder_002 = bpy.data.objects.new('Cylinder.002', me_cylinder_002)
ob_forehead = bpy.data.objects.new('Forehead', None)
ob_head_v_001 = bpy.data.objects.new('Head.v.001', me_plane_007)
ob_ears_v0_003 = bpy.data.objects.new('Ears.v0.003', me_plane_008)
ob_eyes = bpy.data.objects.new('Eyes', None)
ob_eyes_v_002 = bpy.data.objects.new('Eyes.v.002', me_plane_010)
ob_cylinder_003 = bpy.data.objects.new('Cylinder.003', me_cylinder_003)
ob_eyebrows_v_001 = bpy.data.objects.new('Eyebrows.v.001', me_plane_009)
ob_eyebrows_v_002 = bpy.data.objects.new('Eyebrows.v.002', me_plane_011)
ob_cylinder_004 = bpy.data.objects.new('Cylinder.004', me_cylinder_004)
ob_head_v_002 = bpy.data.objects.new('Head.v.002', me_plane_012)
ob_head_v_003 = bpy.data.objects.new('Head.v.003', me_plane_014)
ob_nose_v_001 = bpy.data.objects.new('Nose.v.001', me_plane_013)
ob_ears_v0_004 = bpy.data.objects.new('Ears.v0.004', me_plane_015)
ob_cylinder_005 = bpy.data.objects.new('Cylinder.005', me_cylinder_005)

# ---- transforms, parenting, visibility, modifiers, constraints
ob_head_v_0.parent = ob_head
ob_head_v_0.location = (0.0, 0.0, 0.0)
_m = ob_head_v_0.modifiers.new('Mirror', 'MIRROR')
_m.use_axis = (False, True, False)
_m = ob_head_v_0.modifiers.new('LaplacianSmooth', 'LAPLACIANSMOOTH')
_m.lambda_border = -0.04
ob_quantumcat.location = (0.0, 0.0, 0.0)
ob_ears_v0.parent = ob_ears
ob_ears_v0.location = (-0.5489, -0.03554, -0.1737)
_m = ob_ears_v0.modifiers.new('Mirror', 'MIRROR')
_m.use_axis = (False, True, False)
_m = ob_ears_v0.modifiers.new('LaplacianSmooth', 'LAPLACIANSMOOTH')
_m.lambda_border = -0.04
ob_ears.parent = ob_headcontainer
ob_ears.location = (0.4144, 0.0, 0.0)
ob_ears_v0_001.parent = ob_ears
ob_ears_v0_001.location = (-0.5489, -0.03554, -0.1737)
ob_ears_v0_001.scale = (0.9261, 0.9261, 0.9261)
_m = ob_ears_v0_001.modifiers.new('Mirror', 'MIRROR')
_m.use_axis = (False, True, False)
_m = ob_ears_v0_001.modifiers.new('LaplacianSmooth', 'LAPLACIANSMOOTH')
_m.lambda_border = -0.04
ob_eyebrows.parent = ob_headcontainer
ob_eyebrows.location = (0.4144, 0.0, 0.0)
ob_eyebrows_v_0.parent = ob_eyebrows
ob_eyebrows_v_0.location = (-0.5489, 0.003125, 0.06004)
_m = ob_eyebrows_v_0.modifiers.new('Mirror', 'MIRROR')
_m.use_axis = (False, True, False)
_m = ob_eyebrows_v_0.modifiers.new('LaplacianSmooth', 'LAPLACIANSMOOTH')
_m.lambda_border = -0.04
ob_nose_v_0.parent = ob_nose
ob_nose_v_0.location = (0.04425, 0.0, 0.0)
_m = ob_nose_v_0.modifiers.new('Mirror', 'MIRROR')
_m.use_axis = (False, True, False)
_m = ob_nose_v_0.modifiers.new('LaplacianSmooth', 'LAPLACIANSMOOTH')
_m.lambda_border = -0.04
ob_ears_v0_002.parent = ob_ears
ob_ears_v0_002.location = (-0.5489, 0.0, -0.1737)
ob_ears_v0_002.scale = (0.8158, 0.8158, 0.8158)
_m = ob_ears_v0_002.modifiers.new('Mirror', 'MIRROR')
_m.use_axis = (False, True, False)
_m = ob_ears_v0_002.modifiers.new('LaplacianSmooth', 'LAPLACIANSMOOTH')
_m.lambda_border = -0.04
ob_head.parent = ob_headcontainer
ob_head.location = (0.4144, 0.0, 0.0)
ob_nose.parent = ob_headcontainer
ob_nose.location = (0.4144, 0.0, 0.0)
ob_propsroto.parent = ob_quantumcat
ob_propsroto.location = (0.0, 0.0, 0.0)
ob_cylinder.parent = ob_propsroto
ob_cylinder.location = (0.0, 0.0, 0.0)
ob_cylinder.scale = (2.166, 2.166, 0.2559)
ob_cylinder_001.parent = ob_propsroto
ob_cylinder_001.location = (0.0, 0.0, 0.0)
ob_cylinder_001.scale = (2.166, 2.166, 0.2559)
ob_bgplane.parent = ob_quantumcat
ob_bgplane.location = (0.0, 0.0, -0.986)
ob_bgplane.scale = (6.0, 6.0, 6.0)
ob_headcontainer.parent = ob_quantumcat
ob_headcontainer.location = (0.0, 0.0, 0.4119)
ob_propsabove.parent = ob_quantumcat
ob_propsabove.location = (0.0, 0.0, 0.2688)
ob_cylinder_002.parent = ob_propsabove
ob_cylinder_002.location = (0.0, 0.0, -0.1693)
ob_cylinder_002.scale = (2.571, 2.571, 0.3038)
_m = ob_cylinder_002.modifiers.new('Mirror', 'MIRROR')
_m.use_axis = (False, True, False)
_m.merge_threshold = 0.005
ob_forehead.parent = ob_headcontainer
ob_forehead.location = (0.4144, 0.0, 0.5273)
ob_head_v_001.parent = ob_forehead
ob_head_v_001.matrix_parent_inverse = Matrix(((1.0, -0.0, 0.0, -0.4144), (-0.0, 1.0, -0.0, 0.0), (0.0, -0.0, 1.0, -0.4119), (-0.0, 0.0, -0.0, 1.0)))
ob_head_v_001.location = (-0.2161, 0.0, 0.2237)
ob_head_v_001.scale = (0.2344, 0.2344, 0.2344)
_m = ob_head_v_001.modifiers.new('Mirror', 'MIRROR')
_m.use_axis = (False, True, False)
_m = ob_head_v_001.modifiers.new('LaplacianSmooth', 'LAPLACIANSMOOTH')
_m.lambda_border = -0.04
ob_ears_v0_003.parent = ob_ears
ob_ears_v0_003.location = (-0.5489, 0.0, -0.1737)
ob_ears_v0_003.scale = (1.018, 1.018, 1.018)
_m = ob_ears_v0_003.modifiers.new('Mirror', 'MIRROR')
_m.use_axis = (False, True, False)
_m = ob_ears_v0_003.modifiers.new('LaplacianSmooth', 'LAPLACIANSMOOTH')
_m.lambda_border = -0.04
ob_eyes.parent = ob_headcontainer
ob_eyes.location = (0.4144, 0.0, 0.0)
ob_eyes_v_002.parent = ob_eyes
ob_eyes_v_002.matrix_parent_inverse = Matrix(((1.0, -0.0, 0.0, -0.4144), (-0.0, 1.0, -0.0, 0.0), (0.0, -0.0, 1.0, -0.4119), (-0.0, 0.0, -0.0, 1.0)))
ob_eyes_v_002.location = (0.4268, 0.0, 0.3869)
_m = ob_eyes_v_002.modifiers.new('Mirror', 'MIRROR')
_m.use_axis = (False, True, False)
_m = ob_eyes_v_002.modifiers.new('LaplacianSmooth', 'LAPLACIANSMOOTH')
_m.lambda_border = -0.04
ob_cylinder_003.parent = ob_propsroto
ob_cylinder_003.location = (0.0, 0.0, 0.0)
ob_cylinder_003.scale = (2.166, 2.166, 0.2559)
ob_eyebrows_v_001.parent = ob_eyebrows
ob_eyebrows_v_001.location = (-0.5489, 0.0007083, 0.05589)
_m = ob_eyebrows_v_001.modifiers.new('Mirror', 'MIRROR')
_m.use_axis = (False, True, False)
_m = ob_eyebrows_v_001.modifiers.new('LaplacianSmooth', 'LAPLACIANSMOOTH')
_m.lambda_border = -0.04
ob_eyebrows_v_002.parent = ob_eyebrows
ob_eyebrows_v_002.location = (-0.5489, 0.003125, 0.05589)
_m = ob_eyebrows_v_002.modifiers.new('Mirror', 'MIRROR')
_m.use_axis = (False, True, False)
_m = ob_eyebrows_v_002.modifiers.new('LaplacianSmooth', 'LAPLACIANSMOOTH')
_m.lambda_border = -0.04
ob_cylinder_004.parent = ob_propsabove
ob_cylinder_004.location = (0.0, 0.0, -0.1693)
ob_cylinder_004.scale = (2.571, 2.571, 0.3038)
_m = ob_cylinder_004.modifiers.new('Mirror', 'MIRROR')
_m.use_axis = (False, True, False)
_m.merge_threshold = 0.042
ob_head_v_002.parent = ob_forehead
ob_head_v_002.matrix_parent_inverse = Matrix(((1.0, -0.0, 0.0, -0.4144), (-0.0, 1.0, -0.0, 0.0), (0.0, -0.0, 1.0, -0.4119), (-0.0, 0.0, -0.0, 1.0)))
ob_head_v_002.location = (-0.2161, 0.0, 0.2237)
ob_head_v_002.scale = (0.2344, 0.3405, 0.2344)
_m = ob_head_v_002.modifiers.new('Mirror', 'MIRROR')
_m.use_axis = (False, True, False)
_m.merge_threshold = 0.177
_m = ob_head_v_002.modifiers.new('LaplacianSmooth', 'LAPLACIANSMOOTH')
_m.lambda_border = -0.04
ob_head_v_003.parent = ob_head
ob_head_v_003.location = (0.0, 0.0, 0.0)
_m = ob_head_v_003.modifiers.new('Mirror', 'MIRROR')
_m.use_axis = (False, True, False)
_m = ob_head_v_003.modifiers.new('LaplacianSmooth', 'LAPLACIANSMOOTH')
_m.lambda_border = -0.04
ob_nose_v_001.parent = ob_nose
ob_nose_v_001.location = (0.04425, 0.0, 0.0)
_m = ob_nose_v_001.modifiers.new('Mirror', 'MIRROR')
_m.use_axis = (False, True, False)
_m.merge_threshold = 0.025
_m = ob_nose_v_001.modifiers.new('LaplacianSmooth', 'LAPLACIANSMOOTH')
_m.lambda_border = -0.04
ob_ears_v0_004.parent = ob_ears
ob_ears_v0_004.location = (-0.5489, 0.0, -0.1737)
ob_ears_v0_004.scale = (1.018, 1.018, 1.018)
_m = ob_ears_v0_004.modifiers.new('Mirror', 'MIRROR')
_m.use_axis = (False, True, False)
_m = ob_ears_v0_004.modifiers.new('LaplacianSmooth', 'LAPLACIANSMOOTH')
_m.lambda_border = -0.04
ob_cylinder_005.parent = ob_propsroto
ob_cylinder_005.location = (0.0, 0.0, 0.0)
ob_cylinder_005.scale = (2.166, 2.166, 0.2559)

# ---- collection membership
col_collection.objects.link(ob_head_v_0)
col_collection.objects.link(ob_quantumcat)
col_collection.objects.link(ob_ears_v0)
col_collection.objects.link(ob_ears)
col_collection.objects.link(ob_ears_v0_001)
col_collection.objects.link(ob_eyebrows)
col_collection.objects.link(ob_eyebrows_v_0)
col_collection.objects.link(ob_nose_v_0)
col_collection.objects.link(ob_ears_v0_002)
col_collection.objects.link(ob_head)
col_collection.objects.link(ob_nose)
col_collection.objects.link(ob_propsroto)
col_collection.objects.link(ob_cylinder)
col_collection.objects.link(ob_cylinder_001)
col_collection.objects.link(ob_bgplane)
col_collection.objects.link(ob_headcontainer)
col_collection.objects.link(ob_propsabove)
col_collection.objects.link(ob_cylinder_002)
col_collection.objects.link(ob_forehead)
col_collection.objects.link(ob_head_v_001)
col_collection.objects.link(ob_ears_v0_003)
col_collection.objects.link(ob_eyes)
col_collection.objects.link(ob_eyes_v_002)
col_collection.objects.link(ob_cylinder_003)
col_collection.objects.link(ob_eyebrows_v_001)
col_collection.objects.link(ob_eyebrows_v_002)
col_collection.objects.link(ob_cylinder_004)
col_collection.objects.link(ob_head_v_002)
col_collection.objects.link(ob_head_v_003)
col_collection.objects.link(ob_nose_v_001)
col_collection.objects.link(ob_ears_v0_004)
col_collection.objects.link(ob_cylinder_005)

# ---- scene / render settings (as saved in the file)
scene.frame_start = 1; scene.frame_end = 250; scene.frame_set(1)
scene.render.engine = 'BLENDER_EEVEE_NEXT'
scene.cycles.sampling_pattern = 'TABULATED_SOBOL'
scene.eevee.ray_tracing_options.trace_max_roughness = 0.0
bpy.context.view_layer.update()

# ---- added for rendering (the .blend has no active camera and no usable light): camera, sun
cam_auto = bpy.data.cameras.new('AutoCamera')
cam_auto.lens = 50.0
cam_auto.sensor_width = 36.0
cam_auto.clip_end = 1000.0
ob_auto_camera = bpy.data.objects.new('AutoCamera', cam_auto)
scene.collection.objects.link(ob_auto_camera)
ob_auto_camera.location = (15.7907, -18.9489, 12.5521)
ob_auto_camera.rotation_euler = (1.09748, -7.21219e-08, 0.694738)
scene.camera = ob_auto_camera
light_auto_sun = bpy.data.lights.new('AutoSun', 'SUN')
light_auto_sun.energy = 3.0
light_auto_sun.angle = 0.0523599
ob_auto_sun = bpy.data.objects.new('AutoSun', light_auto_sun)
scene.collection.objects.link(ob_auto_sun)
ob_auto_sun.rotation_euler = (0.872665, 0.174533, 0.523599)
bpy.context.view_layer.update()
